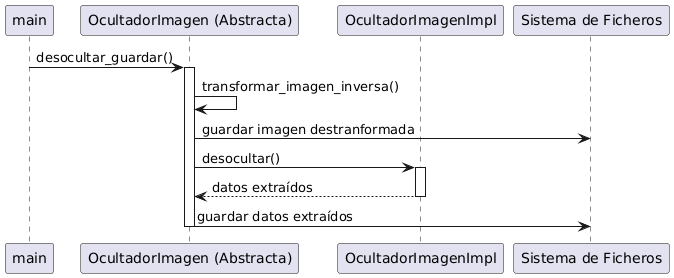

The diagram above was rendered by PlantUML. Its source (embedded in the PNG):
@startuml
participant main
participant "OcultadorImagen (Abstracta)" as OcultadorImagen
participant OcultadorImagenImpl
participant "Sistema de Ficheros" as Archivo

main -> OcultadorImagen : desocultar_guardar()
activate OcultadorImagen

OcultadorImagen -> OcultadorImagen : transformar_imagen_inversa()
OcultadorImagen -> Archivo : guardar imagen destranformada
OcultadorImagen -> OcultadorImagenImpl : desocultar()
activate OcultadorImagenImpl

OcultadorImagenImpl --> OcultadorImagen : datos extraídos

deactivate OcultadorImagenImpl
OcultadorImagen -> Archivo : guardar datos extraídos

deactivate OcultadorImagen
@enduml